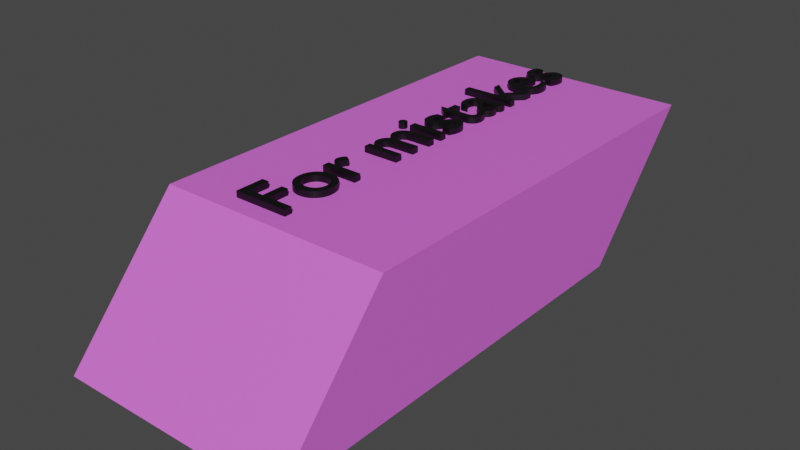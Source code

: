# Source: Eraser.blend  (saved by Blender 2.93.21; exported with 4.5.12 LTS)
import bpy
from mathutils import Matrix  # noqa: F401  (used for matrix-valued properties, if any)

bpy.ops.wm.read_factory_settings(use_empty=True)
scene = bpy.context.scene
scene.name = 'Scene'

# ---- collections
col_collection = bpy.data.collections.new('Collection'); scene.collection.children.link(col_collection)

# ---- materials (node trees are filled in below, after node groups)
mat_material = bpy.data.materials.new('Material')
mat_material.alpha_threshold = 0.0
mat_material.use_transparent_shadow = False
mat_material.line_color = (0.0, 0.0, 0.0, 1.0)
mat_text = bpy.data.materials.new('Text')
mat_text.use_transparent_shadow = False

# ---- material node trees
mat_material.use_nodes = True; mat_material.node_tree.nodes.clear()
_N = mat_material.node_tree.nodes; _L = mat_material.node_tree.links
n0 = _N.new('ShaderNodeOutputMaterial'); n0.name = 'Material Output'; n0.location = (300, 300)
n1 = _N.new('ShaderNodeBsdfPrincipled'); n1.name = 'Principled BSDF'; n1.location = (10, 300)
n1.distribution = 'GGX'
n1.subsurface_method = 'BURLEY'
n1.inputs[0].default_value = (0.7761, 0.1511, 0.8, 1.0)
n1.inputs[2].default_value = 0.4
n1.inputs[3].default_value = 1.45
n1.inputs[27].default_value = (0.0, 0.0, 0.0, 1.0)
n1.inputs[28].default_value = 1.0
_L.new(n1.outputs[0], n0.inputs[0])
n0.is_active_output = True
mat_text.use_nodes = True; mat_text.node_tree.nodes.clear()
_N = mat_text.node_tree.nodes; _L = mat_text.node_tree.links
n0 = _N.new('ShaderNodeBsdfPrincipled'); n0.name = 'Principled BSDF'; n0.location = (10, 300)
n0.distribution = 'GGX'
n0.subsurface_method = 'BURLEY'
n0.inputs[0].default_value = (0.0, 0.0, 0.0, 1.0)
n0.inputs[3].default_value = 1.45
n0.inputs[27].default_value = (0.0, 0.0, 0.0, 1.0)
n0.inputs[28].default_value = 1.0
n1 = _N.new('ShaderNodeOutputMaterial'); n1.name = 'Material Output'; n1.location = (300, 300)
_L.new(n0.outputs[0], n1.inputs[0])
n1.is_active_output = True

# ---- world
world_world = bpy.data.worlds.new('World'); scene.world = world_world
world_world.use_nodes = True; world_world.node_tree.nodes.clear()
_N = world_world.node_tree.nodes; _L = world_world.node_tree.links
n0 = _N.new('ShaderNodeOutputWorld'); n0.name = 'World Output'; n0.location = (300, 300)
n1 = _N.new('ShaderNodeBackground'); n1.name = 'Background'; n1.location = (10, 300)
n1.inputs[0].default_value = (0.05088, 0.05088, 0.05088, 1.0)
_L.new(n1.outputs[0], n0.inputs[0])
n0.is_active_output = True
world_world.color = (0.05088, 0.05088, 0.05088)
world_world.use_sun_shadow = False
world_world.sun_shadow_jitter_overblur = 0.0

# ---- meshes
me_cube_001 = bpy.data.meshes.new('Cube.001')
me_cube_001.from_pydata([(-1.0, -1.0, -1.0), (-1.0, -0.466, -0.3947), (-1.0, 1.0, -1.0), (-1.0, 1.534, -0.3947), (1.0, -1.0, -1.0), (1.0, -0.466, -0.3947), (1.0, 1.0, -1.0), (1.0, 1.534, -0.3947)], [], [(0, 1, 3, 2), (2, 3, 7, 6), (6, 7, 5, 4), (4, 5, 1, 0), (2, 6, 4, 0), (7, 3, 1, 5)])
_uv = me_cube_001.uv_layers.new(name='UVMap')
_uv.uv.foreach_set('vector', [0.375, 0.0, 0.625, 0.0, 0.625, 0.25, 0.375, 0.25, 0.375, 0.25, 0.625, 0.25, 0.625, 0.5, 0.375, 0.5, 0.375, 0.5, 0.625, 0.5, 0.625, 0.75, 0.375, 0.75, 0.375, 0.75, 0.625, 0.75, 0.625, 1.0, 0.375, 1.0, 0.125, 0.5, 0.375, 0.5, 0.375, 0.75, 0.125, 0.75, 0.625, 0.5, 0.875, 0.5, 0.875, 0.75, 0.625, 0.75])
me_cube_001.materials.append(mat_material)
me_cube_001.use_remesh_fix_poles = True
me_cube_001.use_remesh_preserve_attributes = False
me_cube_001.update()

# ---- curves / text
txt_text = bpy.data.curves.new('Text', 'FONT')
txt_text.dimensions = '2D'
txt_text.body = 'For mistakes'
txt_text.materials.append(mat_text)

# ---- objects
ob_cube = bpy.data.objects.new('Cube', me_cube_001)
ob_text = bpy.data.objects.new('Text', txt_text)

# ---- transforms, parenting, visibility, modifiers, constraints
ob_cube.location = (0.0, 0.0, 0.0)
ob_cube.scale = (0.54, 1.0, 1.0)
ob_text.location = (0.0, -0.4108, -0.3661)
ob_text.rotation_euler = (0.0, 0.0, 1.571)
ob_text.scale = (0.3727, 0.3727, 0.3184)
_m = ob_text.modifiers.new('Solidify', 'SOLIDIFY')
_m.thickness = 0.26

# ---- collection membership
col_collection.objects.link(ob_cube)
col_collection.objects.link(ob_text)

# ---- scene / render settings (as saved in the file)
scene.frame_start = 1; scene.frame_end = 250; scene.frame_set(1)
scene.render.engine = 'BLENDER_EEVEE_NEXT'
scene.cycles.use_denoising = False
scene.cycles.samples = 128
scene.cycles.sampling_pattern = 'TABULATED_SOBOL'
scene.cycles.use_adaptive_sampling = False
scene.cycles.use_light_tree = False
scene.view_settings.view_transform = 'Filmic'
bpy.context.view_layer.update()

# ---- added for rendering (the .blend has no active camera and no usable light): camera, sun
cam_auto = bpy.data.cameras.new('AutoCamera')
cam_auto.lens = 50.0
cam_auto.sensor_width = 36.0
cam_auto.clip_end = 1000.0
ob_auto_camera = bpy.data.objects.new('AutoCamera', cam_auto)
scene.collection.objects.link(ob_auto_camera)
ob_auto_camera.location = (2.61518, -2.87124, 1.40912)
ob_auto_camera.rotation_euler = (1.09748, -7.21219e-08, 0.694738)
scene.camera = ob_auto_camera
light_auto_sun = bpy.data.lights.new('AutoSun', 'SUN')
light_auto_sun.energy = 3.0
light_auto_sun.angle = 0.0523599
ob_auto_sun = bpy.data.objects.new('AutoSun', light_auto_sun)
scene.collection.objects.link(ob_auto_sun)
ob_auto_sun.rotation_euler = (0.872665, 0.174533, 0.523599)
bpy.context.view_layer.update()
